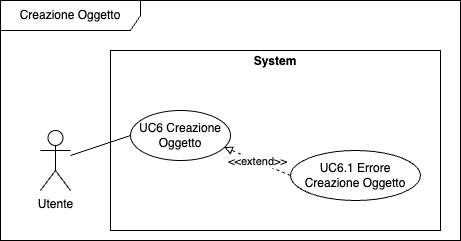

The diagram above was exported from draw.io. Its source (the exported page's mxGraphModel, read from the mxfile embedded in the PNG):
<mxGraphModel dx="718" dy="448" grid="1" gridSize="10" guides="1" tooltips="1" connect="1" arrows="1" fold="1" page="1" pageScale="1" pageWidth="850" pageHeight="1100" math="0" shadow="0">
  <root>
    <mxCell id="0" />
    <mxCell id="1" parent="0" />
    <mxCell id="Vfn1a5rjFAYMvp8cJ8va-1" value="Creazione Oggetto" style="shape=umlFrame;whiteSpace=wrap;html=1;pointerEvents=0;width=140;height=30;" vertex="1" parent="1">
      <mxGeometry x="10" y="10" width="460" height="240" as="geometry" />
    </mxCell>
    <mxCell id="Vfn1a5rjFAYMvp8cJ8va-2" value="&lt;p style=&quot;margin:0px;margin-top:4px;text-align:center;&quot;&gt;&lt;b&gt;System&lt;/b&gt;&lt;/p&gt;" style="verticalAlign=top;align=left;overflow=fill;fontSize=12;fontFamily=Helvetica;html=1;whiteSpace=wrap;" vertex="1" parent="1">
      <mxGeometry x="120" y="60" width="330" height="180" as="geometry" />
    </mxCell>
    <mxCell id="Vfn1a5rjFAYMvp8cJ8va-3" style="rounded=0;orthogonalLoop=1;jettySize=auto;html=1;entryX=0;entryY=0.5;entryDx=0;entryDy=0;endArrow=none;endFill=0;" edge="1" parent="1" source="Vfn1a5rjFAYMvp8cJ8va-4" target="Vfn1a5rjFAYMvp8cJ8va-5">
      <mxGeometry relative="1" as="geometry" />
    </mxCell>
    <mxCell id="Vfn1a5rjFAYMvp8cJ8va-4" value="Utente" style="shape=umlActor;verticalLabelPosition=bottom;verticalAlign=top;html=1;" vertex="1" parent="1">
      <mxGeometry x="50" y="140" width="30" height="60" as="geometry" />
    </mxCell>
    <mxCell id="Vfn1a5rjFAYMvp8cJ8va-5" value="UC6 Creazione Oggetto" style="ellipse;whiteSpace=wrap;html=1;" vertex="1" parent="1">
      <mxGeometry x="140" y="120" width="100" height="50" as="geometry" />
    </mxCell>
    <mxCell id="Vfn1a5rjFAYMvp8cJ8va-7" value="&amp;lt;&amp;lt;extend&amp;gt;&amp;gt;" style="rounded=0;orthogonalLoop=1;jettySize=auto;html=1;exitX=0;exitY=0.5;exitDx=0;exitDy=0;entryX=0.938;entryY=0.733;entryDx=0;entryDy=0;entryPerimeter=0;endArrow=block;endFill=0;dashed=1;" edge="1" parent="1" source="Vfn1a5rjFAYMvp8cJ8va-8" target="Vfn1a5rjFAYMvp8cJ8va-5">
      <mxGeometry relative="1" as="geometry" />
    </mxCell>
    <mxCell id="Vfn1a5rjFAYMvp8cJ8va-8" value="UC6.1 Errore Creazione Oggetto" style="ellipse;whiteSpace=wrap;html=1;" vertex="1" parent="1">
      <mxGeometry x="300" y="160" width="130" height="50" as="geometry" />
    </mxCell>
  </root>
</mxGraphModel>